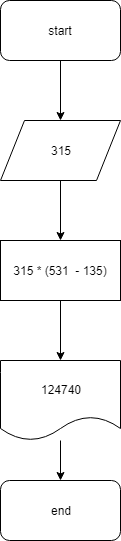

The diagram above was exported from draw.io. Its source (the exported page's mxGraphModel, read from the mxfile embedded in the PNG):
<mxGraphModel dx="1394" dy="795" grid="1" gridSize="10" guides="1" tooltips="1" connect="1" arrows="1" fold="1" page="1" pageScale="1" pageWidth="827" pageHeight="1169" math="0" shadow="0">
  <root>
    <mxCell id="0" />
    <mxCell id="1" parent="0" />
    <mxCell id="dFsAdTNBYO6Ys2fMQCdQ-2" style="edgeStyle=orthogonalEdgeStyle;rounded=0;orthogonalLoop=1;jettySize=auto;html=1;" edge="1" parent="1" source="dFsAdTNBYO6Ys2fMQCdQ-1">
      <mxGeometry relative="1" as="geometry">
        <mxPoint x="380" y="160" as="targetPoint" />
      </mxGeometry>
    </mxCell>
    <mxCell id="dFsAdTNBYO6Ys2fMQCdQ-1" value="start" style="rounded=1;whiteSpace=wrap;html=1;" vertex="1" parent="1">
      <mxGeometry x="320" y="40" width="120" height="60" as="geometry" />
    </mxCell>
    <mxCell id="dFsAdTNBYO6Ys2fMQCdQ-4" style="edgeStyle=orthogonalEdgeStyle;rounded=0;orthogonalLoop=1;jettySize=auto;html=1;" edge="1" parent="1" source="dFsAdTNBYO6Ys2fMQCdQ-3">
      <mxGeometry relative="1" as="geometry">
        <mxPoint x="380" y="280" as="targetPoint" />
      </mxGeometry>
    </mxCell>
    <mxCell id="dFsAdTNBYO6Ys2fMQCdQ-3" value="315" style="shape=parallelogram;perimeter=parallelogramPerimeter;whiteSpace=wrap;html=1;" vertex="1" parent="1">
      <mxGeometry x="320" y="160" width="120" height="60" as="geometry" />
    </mxCell>
    <mxCell id="dFsAdTNBYO6Ys2fMQCdQ-11" style="edgeStyle=orthogonalEdgeStyle;rounded=0;orthogonalLoop=1;jettySize=auto;html=1;" edge="1" parent="1" source="dFsAdTNBYO6Ys2fMQCdQ-10">
      <mxGeometry relative="1" as="geometry">
        <mxPoint x="380" y="400" as="targetPoint" />
      </mxGeometry>
    </mxCell>
    <mxCell id="dFsAdTNBYO6Ys2fMQCdQ-10" value="315 * (531&amp;nbsp; - 135)" style="rounded=0;whiteSpace=wrap;html=1;" vertex="1" parent="1">
      <mxGeometry x="320" y="280" width="120" height="60" as="geometry" />
    </mxCell>
    <mxCell id="dFsAdTNBYO6Ys2fMQCdQ-13" style="edgeStyle=orthogonalEdgeStyle;rounded=0;orthogonalLoop=1;jettySize=auto;html=1;" edge="1" parent="1" source="dFsAdTNBYO6Ys2fMQCdQ-12">
      <mxGeometry relative="1" as="geometry">
        <mxPoint x="380" y="520" as="targetPoint" />
      </mxGeometry>
    </mxCell>
    <mxCell id="dFsAdTNBYO6Ys2fMQCdQ-12" value="124740" style="shape=document;whiteSpace=wrap;html=1;boundedLbl=1;" vertex="1" parent="1">
      <mxGeometry x="320" y="400" width="120" height="80" as="geometry" />
    </mxCell>
    <mxCell id="dFsAdTNBYO6Ys2fMQCdQ-14" value="end" style="rounded=1;whiteSpace=wrap;html=1;" vertex="1" parent="1">
      <mxGeometry x="320" y="520" width="120" height="60" as="geometry" />
    </mxCell>
  </root>
</mxGraphModel>